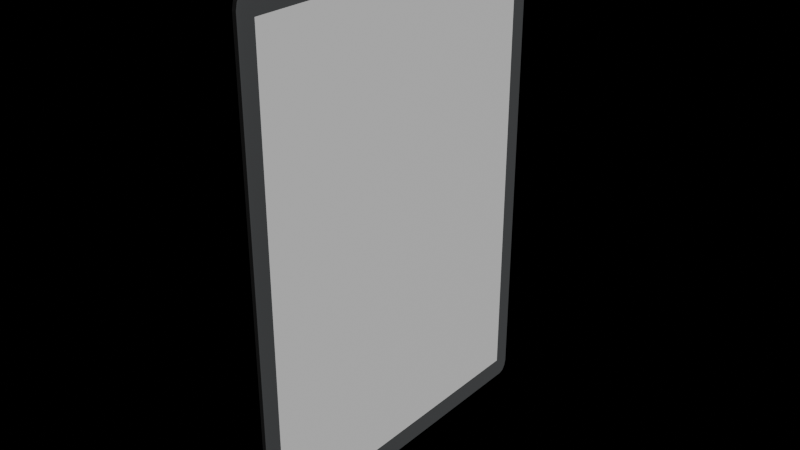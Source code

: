 # Source: card.blend  (saved by Blender 4.0.36; exported with 4.5.12 LTS)
import bpy
from mathutils import Matrix  # noqa: F401  (used for matrix-valued properties, if any)

bpy.ops.wm.read_factory_settings(use_empty=True)
scene = bpy.context.scene
scene.name = 'Scene'

# ---- collections
col_collection = bpy.data.collections.new('Collection'); scene.collection.children.link(col_collection)

# ---- materials (node trees are filled in below, after node groups)
mat_cardbase = bpy.data.materials.new('CardBase')
mat_cardbase.alpha_threshold = 0.0
mat_cardbase.use_transparent_shadow = False
mat_cardbase.roughness = 0.5
mat_cardbase.line_color = (0.0, 0.0, 0.0, 1.0)
mat_cardoutline = bpy.data.materials.new('CardOutline')
mat_cardoutline.use_transparent_shadow = False
mat_cardframe = bpy.data.materials.new('CardFrame')
mat_cardframe.use_transparent_shadow = False

# ---- material node trees
mat_cardbase.use_nodes = True; mat_cardbase.node_tree.nodes.clear()
_N = mat_cardbase.node_tree.nodes; _L = mat_cardbase.node_tree.links
n0 = _N.new('ShaderNodeOutputMaterial'); n0.name = 'Material Output'; n0.location = (300, 300)
n1 = _N.new('ShaderNodeBsdfPrincipled'); n1.name = 'Principled BSDF'; n1.location = (10, 300)
n1.inputs[0].default_value = (0.0, 0.0, 0.0, 1.0)
n1.inputs[2].default_value = 0.9
n1.inputs[3].default_value = 1.45
_L.new(n1.outputs[0], n0.inputs[0])
n0.is_active_output = True
mat_cardoutline.use_nodes = True; mat_cardoutline.node_tree.nodes.clear()
_N = mat_cardoutline.node_tree.nodes; _L = mat_cardoutline.node_tree.links
n0 = _N.new('ShaderNodeBsdfPrincipled'); n0.name = 'Principled BSDF'; n0.location = (10, 300)
n0.inputs[0].default_value = (0.9429, 0.9744, 1.0, 1.0)
n0.inputs[1].default_value = 1.0
n0.inputs[3].default_value = 1.45
n1 = _N.new('ShaderNodeOutputMaterial'); n1.name = 'Material Output'; n1.location = (300, 300)
_L.new(n0.outputs[0], n1.inputs[0])
n1.is_active_output = True
mat_cardframe.use_nodes = True; mat_cardframe.node_tree.nodes.clear()
_N = mat_cardframe.node_tree.nodes; _L = mat_cardframe.node_tree.links
n0 = _N.new('ShaderNodeBsdfPrincipled'); n0.name = 'Principled BSDF'; n0.location = (10, 300)
n0.inputs[0].default_value = (1.0, 1.0, 1.0, 1.0)
n0.inputs[2].default_value = 0.7362
n0.inputs[3].default_value = 1.45
n1 = _N.new('ShaderNodeOutputMaterial'); n1.name = 'Material Output'; n1.location = (300, 300)
_L.new(n0.outputs[0], n1.inputs[0])
n1.is_active_output = True

# ---- world
world_world = bpy.data.worlds.new('World'); scene.world = world_world
world_world.use_nodes = True; world_world.node_tree.nodes.clear()
_N = world_world.node_tree.nodes; _L = world_world.node_tree.links
n0 = _N.new('ShaderNodeOutputWorld'); n0.name = 'World Output'; n0.location = (300, 300)
n1 = _N.new('ShaderNodeBackground'); n1.name = 'Background'; n1.location = (10, 300)
n1.inputs[0].default_value = (0.05088, 0.05088, 0.05088, 1.0)
n1.inputs[1].default_value = 0.0
_L.new(n1.outputs[0], n0.inputs[0])
n0.is_active_output = True
world_world.color = (0.05088, 0.05088, 0.05088)
world_world.use_sun_shadow = False
world_world.sun_shadow_jitter_overblur = 0.0

# ---- meshes
me_cube = bpy.data.meshes.new('Cube')
me_cube.from_pydata([(0.01008, 0.8924, 1.172), (0.01008, 0.8461, 1.237), (0.01064, 0.8082, 1.134), (0.01008, 0.8854, 1.204), (0.01034, 0.8862, 1.172), (0.01034, 0.8807, 1.203), (0.01034, 0.8461, 1.228), (0.01008, 0.8685, 1.227), (0.01034, 0.868, 1.221), (0.01055, 0.8692, 1.172), (0.01055, 0.8461, 1.204), (0.01049, 0.8684, 1.203), (0.01008, 0.8461, -1.248), (0.01008, 0.8924, -1.183), (0.01064, 0.8082, -1.146), (0.01008, 0.8685, -1.239), (0.01034, 0.8461, -1.239), (0.01034, 0.868, -1.232), (0.01034, 0.8862, -1.183), (0.01008, 0.8854, -1.215), (0.01034, 0.8807, -1.215), (0.01055, 0.8461, -1.216), (0.01055, 0.8692, -1.183), (0.01049, 0.8684, -1.215), (0.01064, -0.8082, 1.134), (0.01008, -0.8461, 1.237), (0.01008, -0.8924, 1.172), (0.01055, -0.8461, 1.204), (0.01055, -0.8692, 1.172), (0.01049, -0.8684, 1.203), (0.01008, -0.8685, 1.227), (0.01034, -0.8461, 1.228), (0.01034, -0.868, 1.221), (0.01034, -0.8862, 1.172), (0.01008, -0.8854, 1.204), (0.01034, -0.8807, 1.203), (0.01064, -0.8082, -1.146), (0.01008, -0.8924, -1.183), (0.01008, -0.8461, -1.248), (0.01055, -0.8692, -1.183), (0.01055, -0.8461, -1.216), (0.01049, -0.8684, -1.215), (0.01008, -0.8854, -1.215), (0.01034, -0.8862, -1.183), (0.01034, -0.8807, -1.215), (0.01034, -0.8461, -1.239), (0.01008, -0.8685, -1.239), (0.01034, -0.868, -1.232), (-0.01008, 0.8924, 1.172), (-0.01064, 0.8461, 1.172), (-0.01008, 0.8461, 1.237), (-0.01034, 0.8862, 1.172), (-0.01008, 0.8854, 1.204), (-0.01034, 0.8807, 1.203), (-0.01055, 0.8461, 1.204), (-0.01055, 0.8692, 1.172), (-0.01049, 0.8684, 1.203), (-0.01008, 0.8685, 1.227), (-0.01034, 0.8461, 1.228), (-0.01034, 0.868, 1.221), (-0.01064, 0.8461, -1.183), (-0.01008, 0.8924, -1.183), (-0.01008, 0.8461, -1.248), (-0.01055, 0.8692, -1.183), (-0.01055, 0.8461, -1.216), (-0.01049, 0.8684, -1.215), (-0.01008, 0.8854, -1.215), (-0.01034, 0.8862, -1.183), (-0.01034, 0.8807, -1.215), (-0.01034, 0.8461, -1.239), (-0.01008, 0.8685, -1.239), (-0.01034, 0.868, -1.232), (-0.01064, -0.8461, 1.172), (-0.01008, -0.8924, 1.172), (-0.01008, -0.8461, 1.237), (-0.01055, -0.8692, 1.172), (-0.01055, -0.8461, 1.204), (-0.01049, -0.8684, 1.203), (-0.01008, -0.8854, 1.204), (-0.01034, -0.8862, 1.172), (-0.01034, -0.8807, 1.203), (-0.01034, -0.8461, 1.228), (-0.01008, -0.8685, 1.227), (-0.01034, -0.868, 1.221), (-0.01008, -0.8461, -1.248), (-0.01008, -0.8924, -1.183), (-0.01064, -0.8461, -1.183), (-0.01008, -0.8685, -1.239), (-0.01034, -0.8461, -1.239), (-0.01034, -0.868, -1.232), (-0.01034, -0.8862, -1.183), (-0.01008, -0.8854, -1.215), (-0.01034, -0.8807, -1.215), (-0.01055, -0.8461, -1.216), (-0.01055, -0.8692, -1.183), (-0.01049, -0.8684, -1.215), (0.01064, 0.8461, 1.172), (0.01064, 0.8461, -1.183), (0.01064, -0.8461, -1.183), (0.01064, -0.8461, 1.172), (0.01064, 0.8082, -0.005639), (0.01064, -0.8082, -0.005639), (0.01064, 0.0, 1.134), (0.01064, 0.0, -1.146), (0.01064, 0.0, -0.005639), (0.01064, 0.8082, -0.5756), (0.01064, -0.8082, 0.5643), (0.01064, 0.4041, 1.134), (0.01064, -0.4041, -1.146), (0.01064, 0.8082, 0.5643), (0.01064, -0.8082, -0.5756), (0.01064, -0.4041, 1.134), (0.01064, 0.4041, -1.146), (0.01064, -0.4041, -0.005639), (0.01064, 0.4041, -0.005639), (0.01064, 0.0, -0.5756), (0.01064, 0.0, 0.5643), (0.01064, 0.4041, 0.5643), (0.01064, 0.4041, -0.5756), (0.01064, -0.4041, -0.5756), (0.01064, -0.4041, 0.5643)], [], [(62, 12, 38, 84), (86, 72, 49, 60), (37, 26, 73, 85), (1, 50, 74, 25), (120, 111, 24, 106), (0, 3, 5, 4), (3, 7, 8, 5), (1, 6, 8, 7), (6, 10, 11, 8), (96, 9, 11, 10), (9, 4, 5, 11), (5, 8, 11), (12, 15, 17, 16), (15, 19, 20, 17), (13, 18, 20, 19), (18, 22, 23, 20), (97, 21, 23, 22), (21, 16, 17, 23), (17, 20, 23), (99, 27, 29, 28), (27, 31, 32, 29), (25, 30, 32, 31), (30, 34, 35, 32), (26, 33, 35, 34), (33, 28, 29, 35), (29, 32, 35), (98, 39, 41, 40), (39, 43, 44, 41), (37, 42, 44, 43), (42, 46, 47, 44), (38, 45, 47, 46), (45, 40, 41, 47), (41, 44, 47), (48, 51, 53, 52), (51, 55, 56, 53), (49, 54, 56, 55), (54, 58, 59, 56), (50, 57, 59, 58), (57, 52, 53, 59), (53, 56, 59), (60, 63, 65, 64), (63, 67, 68, 65), (61, 66, 68, 67), (66, 70, 71, 68), (62, 69, 71, 70), (69, 64, 65, 71), (65, 68, 71), (72, 75, 77, 76), (75, 79, 80, 77), (73, 78, 80, 79), (78, 82, 83, 80), (74, 81, 83, 82), (81, 76, 77, 83), (77, 80, 83), (84, 87, 89, 88), (87, 91, 92, 89), (85, 90, 92, 91), (90, 94, 95, 92), (86, 93, 95, 94), (93, 88, 89, 95), (89, 92, 95), (62, 84, 88, 69), (69, 88, 93, 64), (64, 93, 86, 60), (12, 62, 70, 15), (15, 70, 66, 19), (19, 66, 61, 13), (96, 97, 22, 9), (9, 22, 18, 4), (4, 18, 13, 0), (85, 73, 79, 90), (90, 79, 75, 94), (94, 75, 72, 86), (26, 37, 43, 33), (33, 43, 39, 28), (28, 39, 98, 99), (48, 61, 67, 51), (51, 67, 63, 55), (55, 63, 60, 49), (25, 74, 82, 30), (30, 82, 78, 34), (34, 78, 73, 26), (1, 25, 31, 6), (6, 31, 27, 10), (10, 27, 99, 96), (84, 38, 46, 87), (87, 46, 42, 91), (91, 42, 37, 85), (74, 50, 58, 81), (81, 58, 54, 76), (76, 54, 49, 72), (50, 1, 7, 57), (57, 7, 3, 52), (52, 3, 0, 48), (38, 12, 16, 45), (45, 16, 21, 40), (40, 21, 97, 98), (61, 48, 0, 13), (2, 109, 100, 105, 14, 97, 96), (36, 110, 101, 106, 24, 99, 98), (24, 111, 102, 107, 2, 96, 99), (14, 112, 103, 108, 36, 98, 97), (119, 113, 101, 110), (118, 114, 104, 115), (117, 107, 102, 116), (114, 117, 116, 104), (100, 109, 117, 114), (109, 2, 107, 117), (112, 118, 115, 103), (14, 105, 118, 112), (105, 100, 114, 118), (108, 119, 110, 36), (103, 115, 119, 108), (115, 104, 113, 119), (113, 120, 106, 101), (104, 116, 120, 113), (116, 102, 111, 120)])
me_cube.polygons.foreach_set('material_index', [0, 0, 0, 0, 2, 1, 1, 1, 1, 1, 1, 1, 1, 1, 1, 1, 1, 1, 1, 1, 1, 1, 1, 1, 1, 1, 1, 1, 1, 1, 1, 1, 1, 0, 0, 0, 0, 0, 0, 0, 0, 0, 0, 0, 0, 0, 0, 0, 0, 0, 0, 0, 0, 0, 0, 0, 0, 0, 0, 0, 0, 0, 0, 0, 0, 0, 0, 1, 1, 1, 0, 0, 0, 1, 1, 1, 0, 0, 0, 0, 0, 0, 1, 1, 1, 0, 0, 0, 0, 0, 0, 0, 0, 0, 1, 1, 1, 0, 1, 1, 1, 1, 2, 2, 2, 2, 2, 2, 2, 2, 2, 2, 2, 2, 2, 2, 2])
_uv = me_cube.uv_layers.new(name='UVMap')
_uv.uv.foreach_set('vector', [0.1315, 0.5065, 0.3685, 0.5065, 0.3685, 0.7435, 0.1315, 0.7435, 0.3815, 0.006493, 0.6185, 0.006493, 0.6185, 0.2435, 0.3815, 0.2435, 0.3815, 0.7565, 0.6185, 0.7565, 0.6185, 0.9935, 0.3815, 0.9935, 0.6315, 0.5065, 0.8685, 0.5065, 0.8685, 0.7435, 0.6315, 0.7435, 0.5573, 0.6816, 0.6147, 0.6816, 0.6147, 0.7382, 0.5573, 0.7382, 0.6185, 0.4935, 0.6217, 0.4935, 0.6216, 0.4965, 0.6185, 0.4966, 0.6217, 0.4935, 0.625, 0.4935, 0.6234, 0.4965, 0.6216, 0.4965, 0.6315, 0.5065, 0.6284, 0.5065, 0.6285, 0.5034, 0.6315, 0.5, 0.6284, 0.5065, 0.6218, 0.5065, 0.6216, 0.5034, 0.6285, 0.5034, 0.6185, 0.5065, 0.6185, 0.5032, 0.6216, 0.5034, 0.6218, 0.5065, 0.6185, 0.5032, 0.6185, 0.4966, 0.6216, 0.4965, 0.6216, 0.5034, 0.6216, 0.5016, 0.6234, 0.5034, 0.6216, 0.5034, 0.3685, 0.5065, 0.3685, 0.5033, 0.3715, 0.5034, 0.3716, 0.5065, 0.3685, 0.5033, 0.3685, 0.5, 0.3715, 0.5, 0.3715, 0.5034, 0.3815, 0.4935, 0.3815, 0.4966, 0.375, 0.4965, 0.375, 0.4935, 0.3815, 0.4966, 0.3815, 0.5032, 0.3784, 0.5034, 0.375, 0.4965, 0.3815, 0.5065, 0.3782, 0.5065, 0.3784, 0.5034, 0.3815, 0.5032, 0.3782, 0.5065, 0.3716, 0.5065, 0.3715, 0.5034, 0.3784, 0.5034, 0.3715, 0.5034, 0.3715, 0.5, 0.3733, 0.5034, 0.6185, 0.7435, 0.6218, 0.7435, 0.6216, 0.7466, 0.6185, 0.7468, 0.6218, 0.7435, 0.6284, 0.7435, 0.6285, 0.7466, 0.6216, 0.7466, 0.6315, 0.7435, 0.6315, 0.75, 0.6285, 0.7466, 0.6284, 0.7435, 0.625, 0.7565, 0.6217, 0.7565, 0.6216, 0.7535, 0.6234, 0.7535, 0.6185, 0.7565, 0.6185, 0.7534, 0.6216, 0.7535, 0.6217, 0.7565, 0.6185, 0.7534, 0.6185, 0.7468, 0.6216, 0.7466, 0.6216, 0.7535, 0.6216, 0.7466, 0.6234, 0.7466, 0.6216, 0.7484, 0.3815, 0.7435, 0.3815, 0.7468, 0.3784, 0.7466, 0.3782, 0.7435, 0.3815, 0.7468, 0.3815, 0.7534, 0.3784, 0.7535, 0.3784, 0.7466, 0.3815, 0.7565, 0.375, 0.7565, 0.3784, 0.7535, 0.3815, 0.7534, 0.3685, 0.75, 0.3685, 0.7467, 0.3715, 0.7466, 0.3715, 0.7484, 0.3685, 0.7435, 0.3716, 0.7435, 0.3715, 0.7466, 0.3685, 0.7467, 0.3716, 0.7435, 0.3782, 0.7435, 0.3784, 0.7466, 0.3715, 0.7466, 0.3784, 0.7517, 0.3784, 0.7535, 0.3766, 0.7535, 0.6185, 0.2565, 0.6185, 0.2534, 0.6216, 0.2535, 0.6217, 0.2565, 0.6185, 0.2534, 0.6185, 0.2468, 0.6216, 0.2466, 0.6216, 0.2535, 0.6185, 0.2435, 0.6218, 0.2435, 0.6216, 0.2466, 0.6185, 0.2468, 0.6218, 0.2435, 0.625, 0.2435, 0.625, 0.2466, 0.6216, 0.2466, 0.8685, 0.5065, 0.8685, 0.5, 0.875, 0.5034, 0.875, 0.5065, 0.625, 0.2565, 0.6217, 0.2565, 0.6216, 0.2535, 0.625, 0.25, 0.6216, 0.2484, 0.6216, 0.2466, 0.625, 0.2466, 0.3815, 0.2435, 0.3815, 0.2468, 0.3784, 0.2466, 0.375, 0.2435, 0.3815, 0.2468, 0.3815, 0.2534, 0.3784, 0.2535, 0.3784, 0.2466, 0.3815, 0.2565, 0.375, 0.2565, 0.3784, 0.2535, 0.3815, 0.2534, 0.1315, 0.5, 0.1315, 0.5033, 0.1285, 0.5034, 0.1285, 0.5016, 0.1315, 0.5065, 0.1284, 0.5065, 0.1285, 0.5034, 0.1315, 0.5033, 0.1284, 0.5065, 0.125, 0.5065, 0.1267, 0.5034, 0.1285, 0.5034, 0.3784, 0.2466, 0.3784, 0.2484, 0.3766, 0.2466, 0.6185, 0.006493, 0.6185, 0.003247, 0.6216, 0.003362, 0.6218, 0.006493, 0.6185, 0.003247, 0.6185, 0.0, 0.6216, 0.0, 0.6216, 0.003362, 0.6185, 0.9935, 0.6217, 0.9935, 0.6216, 1.0, 0.6185, 1.0, 0.6217, 0.9935, 0.625, 0.9935, 0.625, 1.0, 0.6216, 1.0, 0.8685, 0.7435, 0.875, 0.7435, 0.875, 0.7466, 0.8685, 0.75, 0.625, 0.006493, 0.6218, 0.006493, 0.6216, 0.003362, 0.625, 0.003428, 0.6216, 0.003362, 0.6216, 0.0, 0.625, 0.003428, 0.1315, 0.7435, 0.1315, 0.7467, 0.1285, 0.7466, 0.1284, 0.7435, 0.1315, 0.7467, 0.1315, 0.75, 0.125, 0.75, 0.1285, 0.7466, 0.3815, 0.9935, 0.3815, 1.0, 0.3784, 1.0, 0.375, 0.9935, 0.3815, 0.0, 0.3815, 0.003247, 0.3784, 0.003362, 0.3784, 0.0, 0.3815, 0.006493, 0.375, 0.006494, 0.3784, 0.003362, 0.3815, 0.003247, 0.125, 0.7435, 0.1284, 0.7435, 0.1285, 0.7466, 0.1267, 0.7466, 0.3766, 0.003428, 0.3784, 0.0, 0.3784, 0.003362, 0.1315, 0.5065, 0.1315, 0.7435, 0.1284, 0.7435, 0.1284, 0.5065, 0.1284, 0.5065, 0.1284, 0.7435, 0.125, 0.7435, 0.125, 0.5065, 0.375, 0.2435, 0.375, 0.006494, 0.3815, 0.006493, 0.3815, 0.2435, 0.3685, 0.5065, 0.1315, 0.5065, 0.1315, 0.5033, 0.3685, 0.5033, 0.3685, 0.5033, 0.1315, 0.5033, 0.1315, 0.5, 0.3685, 0.5, 0.375, 0.4935, 0.375, 0.2565, 0.3815, 0.2565, 0.3815, 0.4935, 0.6185, 0.5065, 0.3815, 0.5065, 0.3815, 0.5032, 0.6185, 0.5032, 0.6185, 0.5032, 0.3815, 0.5032, 0.3815, 0.4966, 0.6185, 0.4966, 0.6185, 0.4966, 0.3815, 0.4966, 0.3815, 0.4935, 0.6185, 0.4935, 0.3815, 0.9935, 0.6185, 0.9935, 0.6185, 1.0, 0.3815, 1.0, 0.3815, 0.0, 0.6185, 0.0, 0.6185, 0.003247, 0.3815, 0.003247, 0.3815, 0.003247, 0.6185, 0.003247, 0.6185, 0.006493, 0.3815, 0.006493, 0.6185, 0.7565, 0.3815, 0.7565, 0.3815, 0.7534, 0.6185, 0.7534, 0.6185, 0.7534, 0.3815, 0.7534, 0.3815, 0.7468, 0.6185, 0.7468, 0.6185, 0.7468, 0.3815, 0.7468, 0.3815, 0.7435, 0.6185, 0.7435, 0.6185, 0.2565, 0.3815, 0.2565, 0.3815, 0.2534, 0.6185, 0.2534, 0.6185, 0.2534, 0.3815, 0.2534, 0.3815, 0.2468, 0.6185, 0.2468, 0.6185, 0.2468, 0.3815, 0.2468, 0.3815, 0.2435, 0.6185, 0.2435, 0.6315, 0.7435, 0.8685, 0.7435, 0.8685, 0.75, 0.6315, 0.75, 0.625, 0.7565, 0.625, 0.9935, 0.6217, 0.9935, 0.6217, 0.7565, 0.6217, 0.7565, 0.6217, 0.9935, 0.6185, 0.9935, 0.6185, 0.7565, 0.6315, 0.5065, 0.6315, 0.7435, 0.6284, 0.7435, 0.6284, 0.5065, 0.6284, 0.5065, 0.6284, 0.7435, 0.6218, 0.7435, 0.6218, 0.5065, 0.6218, 0.5065, 0.6218, 0.7435, 0.6185, 0.7435, 0.6185, 0.5065, 0.1315, 0.7435, 0.3685, 0.7435, 0.3685, 0.7467, 0.1315, 0.7467, 0.1315, 0.7467, 0.3685, 0.7467, 0.3685, 0.75, 0.1315, 0.75, 0.375, 0.9935, 0.375, 0.7565, 0.3815, 0.7565, 0.3815, 0.9935, 0.8685, 0.7435, 0.8685, 0.5065, 0.875, 0.5065, 0.875, 0.7435, 0.625, 0.006493, 0.625, 0.2435, 0.6218, 0.2435, 0.6218, 0.006493, 0.6218, 0.006493, 0.6218, 0.2435, 0.6185, 0.2435, 0.6185, 0.006493, 0.8685, 0.5065, 0.6315, 0.5065, 0.6315, 0.5, 0.8685, 0.5, 0.625, 0.2565, 0.625, 0.4935, 0.6217, 0.4935, 0.6217, 0.2565, 0.6217, 0.2565, 0.6217, 0.4935, 0.6185, 0.4935, 0.6185, 0.2565, 0.3685, 0.7435, 0.3685, 0.5065, 0.3716, 0.5065, 0.3716, 0.7435, 0.3716, 0.7435, 0.3716, 0.5065, 0.3782, 0.5065, 0.3782, 0.7435, 0.3782, 0.7435, 0.3782, 0.5065, 0.3815, 0.5065, 0.3815, 0.7435, 0.3815, 0.2565, 0.6185, 0.2565, 0.6185, 0.4935, 0.3815, 0.4935, 0.6147, 0.5118, 0.5573, 0.5118, 0.5, 0.5118, 0.4427, 0.5118, 0.3853, 0.5118, 0.3815, 0.5065, 0.6185, 0.5065, 0.3853, 0.7382, 0.4427, 0.7382, 0.5, 0.7382, 0.5573, 0.7382, 0.6147, 0.7382, 0.6185, 0.7435, 0.3815, 0.7435, 0.6147, 0.7382, 0.6147, 0.6816, 0.6147, 0.625, 0.6147, 0.5684, 0.6147, 0.5118, 0.6185, 0.5065, 0.6185, 0.7435, 0.3853, 0.5118, 0.3853, 0.5684, 0.3853, 0.625, 0.3853, 0.6816, 0.3853, 0.7382, 0.3815, 0.7435, 0.3815, 0.5065, 0.4427, 0.6816, 0.5, 0.6816, 0.5, 0.7382, 0.4427, 0.7382, 0.4427, 0.5684, 0.5, 0.5684, 0.5, 0.625, 0.4427, 0.625, 0.5573, 0.5684, 0.6147, 0.5684, 0.6147, 0.625, 0.5573, 0.625, 0.5, 0.5684, 0.5573, 0.5684, 0.5573, 0.625, 0.5, 0.625, 0.5, 0.5118, 0.5573, 0.5118, 0.5573, 0.5684, 0.5, 0.5684, 0.5573, 0.5118, 0.6147, 0.5118, 0.6147, 0.5684, 0.5573, 0.5684, 0.3853, 0.5684, 0.4427, 0.5684, 0.4427, 0.625, 0.3853, 0.625, 0.3853, 0.5118, 0.4427, 0.5118, 0.4427, 0.5684, 0.3853, 0.5684, 0.4427, 0.5118, 0.5, 0.5118, 0.5, 0.5684, 0.4427, 0.5684, 0.3853, 0.6816, 0.4427, 0.6816, 0.4427, 0.7382, 0.3853, 0.7382, 0.3853, 0.625, 0.4427, 0.625, 0.4427, 0.6816, 0.3853, 0.6816, 0.4427, 0.625, 0.5, 0.625, 0.5, 0.6816, 0.4427, 0.6816, 0.5, 0.6816, 0.5573, 0.6816, 0.5573, 0.7382, 0.5, 0.7382, 0.5, 0.625, 0.5573, 0.625, 0.5573, 0.6816, 0.5, 0.6816, 0.5573, 0.625, 0.6147, 0.625, 0.6147, 0.6816, 0.5573, 0.6816])
me_cube.materials.append(mat_cardbase)
me_cube.materials.append(mat_cardoutline)
me_cube.materials.append(mat_cardframe)
me_cube.use_mirror_vertex_groups = False
me_cube.update()

# ---- objects
ob_cube = bpy.data.objects.new('Cube', me_cube)

# ---- transforms, parenting, visibility, modifiers, constraints
ob_cube.location = (0.0, 0.0, 0.0)
ob_cube.lock_rotations_4d = False
ob_cube.empty_display_type = 'ARROWS'
ob_cube.lineart.crease_threshold = 0.0

# ---- collection membership
col_collection.objects.link(ob_cube)

# ---- scene / render settings (as saved in the file)
scene.frame_start = 1; scene.frame_end = 250; scene.frame_set(1)
scene.render.engine = 'BLENDER_EEVEE_NEXT'
scene.cycles.sampling_pattern = 'TABULATED_SOBOL'
bpy.context.view_layer.update()

# ---- added for rendering (the .blend has no active camera and no usable light): camera, sun
cam_auto = bpy.data.cameras.new('AutoCamera')
cam_auto.lens = 50.0
cam_auto.sensor_width = 36.0
cam_auto.clip_end = 1000.0
ob_auto_camera = bpy.data.objects.new('AutoCamera', cam_auto)
scene.collection.objects.link(ob_auto_camera)
ob_auto_camera.location = (2.83064, -3.39676, 2.25887)
ob_auto_camera.rotation_euler = (1.09748, -7.21219e-08, 0.694738)
scene.camera = ob_auto_camera
light_auto_sun = bpy.data.lights.new('AutoSun', 'SUN')
light_auto_sun.energy = 3.0
light_auto_sun.angle = 0.0523599
ob_auto_sun = bpy.data.objects.new('AutoSun', light_auto_sun)
scene.collection.objects.link(ob_auto_sun)
ob_auto_sun.rotation_euler = (0.872665, 0.174533, 0.523599)
bpy.context.view_layer.update()
